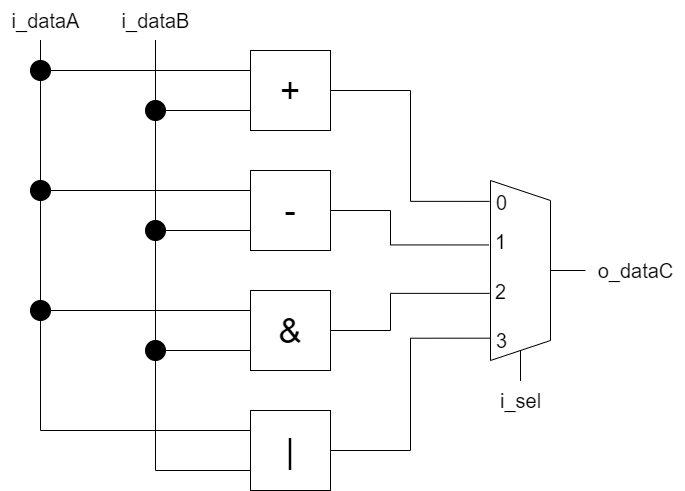

The diagram above was exported from draw.io. Its source (the exported page's mxGraphModel, read from the mxfile embedded in the PNG):
<mxGraphModel dx="1500" dy="746" grid="1" gridSize="10" guides="1" tooltips="1" connect="1" arrows="1" fold="1" page="1" pageScale="1" pageWidth="850" pageHeight="1100" math="0" shadow="0">
  <root>
    <mxCell id="0" />
    <mxCell id="1" parent="0" />
    <mxCell id="NFtHdEqOim7bErwQlUJg-1" value="&lt;font style=&quot;font-size: 35px;&quot;&gt;+&lt;/font&gt;" style="whiteSpace=wrap;html=1;aspect=fixed;" vertex="1" parent="1">
      <mxGeometry x="380" y="230" width="80" height="80" as="geometry" />
    </mxCell>
    <mxCell id="NFtHdEqOim7bErwQlUJg-2" value="&lt;font style=&quot;font-size: 35px;&quot;&gt;-&lt;/font&gt;" style="whiteSpace=wrap;html=1;aspect=fixed;" vertex="1" parent="1">
      <mxGeometry x="380" y="350" width="80" height="80" as="geometry" />
    </mxCell>
    <mxCell id="NFtHdEqOim7bErwQlUJg-3" value="&lt;font style=&quot;font-size: 35px;&quot;&gt;&amp;amp;&lt;/font&gt;" style="whiteSpace=wrap;html=1;aspect=fixed;" vertex="1" parent="1">
      <mxGeometry x="380" y="470" width="80" height="80" as="geometry" />
    </mxCell>
    <mxCell id="NFtHdEqOim7bErwQlUJg-4" value="&lt;font style=&quot;font-size: 35px;&quot;&gt;|&lt;/font&gt;" style="whiteSpace=wrap;html=1;aspect=fixed;" vertex="1" parent="1">
      <mxGeometry x="380" y="590" width="80" height="80" as="geometry" />
    </mxCell>
    <mxCell id="NFtHdEqOim7bErwQlUJg-12" style="edgeStyle=orthogonalEdgeStyle;rounded=0;orthogonalLoop=1;jettySize=auto;html=1;entryX=0;entryY=0.25;entryDx=0;entryDy=0;endArrow=none;endFill=0;" edge="1" parent="1" source="NFtHdEqOim7bErwQlUJg-6" target="NFtHdEqOim7bErwQlUJg-1">
      <mxGeometry relative="1" as="geometry">
        <Array as="points">
          <mxPoint x="170" y="250" />
        </Array>
      </mxGeometry>
    </mxCell>
    <mxCell id="NFtHdEqOim7bErwQlUJg-13" style="edgeStyle=orthogonalEdgeStyle;rounded=0;orthogonalLoop=1;jettySize=auto;html=1;entryX=0;entryY=0.25;entryDx=0;entryDy=0;endArrow=none;endFill=0;" edge="1" parent="1" source="NFtHdEqOim7bErwQlUJg-6" target="NFtHdEqOim7bErwQlUJg-2">
      <mxGeometry relative="1" as="geometry">
        <Array as="points">
          <mxPoint x="170" y="370" />
        </Array>
      </mxGeometry>
    </mxCell>
    <mxCell id="NFtHdEqOim7bErwQlUJg-14" style="edgeStyle=orthogonalEdgeStyle;rounded=0;orthogonalLoop=1;jettySize=auto;html=1;entryX=0;entryY=0.25;entryDx=0;entryDy=0;endArrow=none;endFill=0;" edge="1" parent="1" source="NFtHdEqOim7bErwQlUJg-6" target="NFtHdEqOim7bErwQlUJg-3">
      <mxGeometry relative="1" as="geometry">
        <Array as="points">
          <mxPoint x="170" y="490" />
        </Array>
      </mxGeometry>
    </mxCell>
    <mxCell id="NFtHdEqOim7bErwQlUJg-15" style="edgeStyle=orthogonalEdgeStyle;rounded=0;orthogonalLoop=1;jettySize=auto;html=1;entryX=0;entryY=0.25;entryDx=0;entryDy=0;endArrow=none;endFill=0;" edge="1" parent="1" source="NFtHdEqOim7bErwQlUJg-6" target="NFtHdEqOim7bErwQlUJg-4">
      <mxGeometry relative="1" as="geometry">
        <Array as="points">
          <mxPoint x="170" y="610" />
        </Array>
      </mxGeometry>
    </mxCell>
    <mxCell id="NFtHdEqOim7bErwQlUJg-6" value="&lt;font style=&quot;font-size: 20px;&quot;&gt;i_dataA&lt;/font&gt;" style="text;html=1;align=center;verticalAlign=middle;resizable=0;points=[];autosize=1;strokeColor=none;fillColor=none;" vertex="1" parent="1">
      <mxGeometry x="130" y="180" width="90" height="40" as="geometry" />
    </mxCell>
    <mxCell id="NFtHdEqOim7bErwQlUJg-8" style="edgeStyle=orthogonalEdgeStyle;rounded=0;orthogonalLoop=1;jettySize=auto;html=1;entryX=0;entryY=0.75;entryDx=0;entryDy=0;endArrow=none;endFill=0;" edge="1" parent="1" source="NFtHdEqOim7bErwQlUJg-7" target="NFtHdEqOim7bErwQlUJg-1">
      <mxGeometry relative="1" as="geometry">
        <Array as="points">
          <mxPoint x="285" y="290" />
        </Array>
      </mxGeometry>
    </mxCell>
    <mxCell id="NFtHdEqOim7bErwQlUJg-9" style="edgeStyle=orthogonalEdgeStyle;rounded=0;orthogonalLoop=1;jettySize=auto;html=1;entryX=0;entryY=0.75;entryDx=0;entryDy=0;endArrow=none;endFill=0;" edge="1" parent="1" source="NFtHdEqOim7bErwQlUJg-7" target="NFtHdEqOim7bErwQlUJg-2">
      <mxGeometry relative="1" as="geometry">
        <Array as="points">
          <mxPoint x="285" y="410" />
        </Array>
      </mxGeometry>
    </mxCell>
    <mxCell id="NFtHdEqOim7bErwQlUJg-10" style="edgeStyle=orthogonalEdgeStyle;rounded=0;orthogonalLoop=1;jettySize=auto;html=1;entryX=0;entryY=0.75;entryDx=0;entryDy=0;endArrow=none;endFill=0;" edge="1" parent="1" source="NFtHdEqOim7bErwQlUJg-7" target="NFtHdEqOim7bErwQlUJg-3">
      <mxGeometry relative="1" as="geometry">
        <Array as="points">
          <mxPoint x="285" y="530" />
        </Array>
      </mxGeometry>
    </mxCell>
    <mxCell id="NFtHdEqOim7bErwQlUJg-11" style="edgeStyle=orthogonalEdgeStyle;rounded=0;orthogonalLoop=1;jettySize=auto;html=1;entryX=0;entryY=0.75;entryDx=0;entryDy=0;endArrow=none;endFill=0;" edge="1" parent="1" source="NFtHdEqOim7bErwQlUJg-7" target="NFtHdEqOim7bErwQlUJg-4">
      <mxGeometry relative="1" as="geometry">
        <Array as="points">
          <mxPoint x="285" y="650" />
        </Array>
      </mxGeometry>
    </mxCell>
    <mxCell id="NFtHdEqOim7bErwQlUJg-7" value="&lt;font style=&quot;font-size: 20px;&quot;&gt;i_dataB&lt;/font&gt;" style="text;html=1;align=center;verticalAlign=middle;resizable=0;points=[];autosize=1;strokeColor=none;fillColor=none;" vertex="1" parent="1">
      <mxGeometry x="240" y="180" width="90" height="40" as="geometry" />
    </mxCell>
    <mxCell id="NFtHdEqOim7bErwQlUJg-16" value="" style="ellipse;whiteSpace=wrap;html=1;aspect=fixed;fillColor=#000000;" vertex="1" parent="1">
      <mxGeometry x="275" y="280" width="20" height="20" as="geometry" />
    </mxCell>
    <mxCell id="NFtHdEqOim7bErwQlUJg-17" value="" style="ellipse;whiteSpace=wrap;html=1;aspect=fixed;fillColor=#000000;" vertex="1" parent="1">
      <mxGeometry x="275" y="400" width="20" height="20" as="geometry" />
    </mxCell>
    <mxCell id="NFtHdEqOim7bErwQlUJg-20" value="" style="ellipse;whiteSpace=wrap;html=1;aspect=fixed;fillColor=#000000;" vertex="1" parent="1">
      <mxGeometry x="275" y="520" width="20" height="20" as="geometry" />
    </mxCell>
    <mxCell id="NFtHdEqOim7bErwQlUJg-21" value="" style="ellipse;whiteSpace=wrap;html=1;aspect=fixed;fillColor=#000000;" vertex="1" parent="1">
      <mxGeometry x="160" y="240" width="20" height="20" as="geometry" />
    </mxCell>
    <mxCell id="NFtHdEqOim7bErwQlUJg-22" value="" style="ellipse;whiteSpace=wrap;html=1;aspect=fixed;fillColor=#000000;" vertex="1" parent="1">
      <mxGeometry x="160" y="360" width="20" height="20" as="geometry" />
    </mxCell>
    <mxCell id="NFtHdEqOim7bErwQlUJg-23" value="" style="ellipse;whiteSpace=wrap;html=1;aspect=fixed;fillColor=#000000;" vertex="1" parent="1">
      <mxGeometry x="160" y="480" width="20" height="20" as="geometry" />
    </mxCell>
    <mxCell id="NFtHdEqOim7bErwQlUJg-32" style="edgeStyle=orthogonalEdgeStyle;rounded=0;orthogonalLoop=1;jettySize=auto;html=1;exitX=0.5;exitY=0;exitDx=0;exitDy=0;endArrow=none;endFill=0;" edge="1" parent="1" source="NFtHdEqOim7bErwQlUJg-25" target="NFtHdEqOim7bErwQlUJg-31">
      <mxGeometry relative="1" as="geometry" />
    </mxCell>
    <mxCell id="NFtHdEqOim7bErwQlUJg-25" value="" style="shape=trapezoid;perimeter=trapezoidPerimeter;whiteSpace=wrap;html=1;fixedSize=1;rotation=90;" vertex="1" parent="1">
      <mxGeometry x="560" y="420" width="180" height="60" as="geometry" />
    </mxCell>
    <mxCell id="NFtHdEqOim7bErwQlUJg-27" style="edgeStyle=orthogonalEdgeStyle;rounded=0;orthogonalLoop=1;jettySize=auto;html=1;exitX=1;exitY=0.5;exitDx=0;exitDy=0;entryX=0.116;entryY=1.015;entryDx=0;entryDy=0;entryPerimeter=0;endArrow=none;endFill=0;" edge="1" parent="1" source="NFtHdEqOim7bErwQlUJg-1" target="NFtHdEqOim7bErwQlUJg-25">
      <mxGeometry relative="1" as="geometry" />
    </mxCell>
    <mxCell id="NFtHdEqOim7bErwQlUJg-35" value="0" style="edgeLabel;html=1;align=center;verticalAlign=middle;resizable=0;points=[];fontSize=20;" vertex="1" connectable="0" parent="NFtHdEqOim7bErwQlUJg-27">
      <mxGeometry x="0.1802" relative="1" as="geometry">
        <mxPoint x="90" y="31" as="offset" />
      </mxGeometry>
    </mxCell>
    <mxCell id="NFtHdEqOim7bErwQlUJg-28" style="edgeStyle=orthogonalEdgeStyle;rounded=0;orthogonalLoop=1;jettySize=auto;html=1;exitX=1;exitY=0.5;exitDx=0;exitDy=0;entryX=0.358;entryY=1.03;entryDx=0;entryDy=0;entryPerimeter=0;endArrow=none;endFill=0;" edge="1" parent="1" source="NFtHdEqOim7bErwQlUJg-2" target="NFtHdEqOim7bErwQlUJg-25">
      <mxGeometry relative="1" as="geometry">
        <Array as="points">
          <mxPoint x="520" y="390" />
          <mxPoint x="520" y="424" />
        </Array>
      </mxGeometry>
    </mxCell>
    <mxCell id="NFtHdEqOim7bErwQlUJg-36" value="1" style="edgeLabel;html=1;align=center;verticalAlign=middle;resizable=0;points=[];fontSize=20;" vertex="1" connectable="0" parent="NFtHdEqOim7bErwQlUJg-28">
      <mxGeometry x="0.5917" y="-4" relative="1" as="geometry">
        <mxPoint x="51" y="-8" as="offset" />
      </mxGeometry>
    </mxCell>
    <mxCell id="NFtHdEqOim7bErwQlUJg-29" style="edgeStyle=orthogonalEdgeStyle;rounded=0;orthogonalLoop=1;jettySize=auto;html=1;exitX=1;exitY=0.5;exitDx=0;exitDy=0;entryX=0.627;entryY=1.015;entryDx=0;entryDy=0;entryPerimeter=0;endArrow=none;endFill=0;" edge="1" parent="1" source="NFtHdEqOim7bErwQlUJg-3" target="NFtHdEqOim7bErwQlUJg-25">
      <mxGeometry relative="1" as="geometry">
        <Array as="points">
          <mxPoint x="520" y="510" />
          <mxPoint x="520" y="473" />
        </Array>
      </mxGeometry>
    </mxCell>
    <mxCell id="NFtHdEqOim7bErwQlUJg-37" value="&lt;font style=&quot;font-size: 20px;&quot;&gt;2&lt;/font&gt;" style="edgeLabel;html=1;align=center;verticalAlign=middle;resizable=0;points=[];" vertex="1" connectable="0" parent="NFtHdEqOim7bErwQlUJg-29">
      <mxGeometry x="0.2061" relative="1" as="geometry">
        <mxPoint x="88" y="-3" as="offset" />
      </mxGeometry>
    </mxCell>
    <mxCell id="NFtHdEqOim7bErwQlUJg-30" style="edgeStyle=orthogonalEdgeStyle;rounded=0;orthogonalLoop=1;jettySize=auto;html=1;exitX=1;exitY=0.5;exitDx=0;exitDy=0;entryX=0.876;entryY=0.999;entryDx=0;entryDy=0;entryPerimeter=0;endArrow=none;endFill=0;" edge="1" parent="1" source="NFtHdEqOim7bErwQlUJg-4" target="NFtHdEqOim7bErwQlUJg-25">
      <mxGeometry relative="1" as="geometry" />
    </mxCell>
    <mxCell id="NFtHdEqOim7bErwQlUJg-38" value="&lt;font style=&quot;font-size: 20px;&quot;&gt;3&lt;/font&gt;" style="edgeLabel;html=1;align=center;verticalAlign=middle;resizable=0;points=[];" vertex="1" connectable="0" parent="NFtHdEqOim7bErwQlUJg-30">
      <mxGeometry x="0.6459" y="-2" relative="1" as="geometry">
        <mxPoint x="58" as="offset" />
      </mxGeometry>
    </mxCell>
    <mxCell id="NFtHdEqOim7bErwQlUJg-31" value="&lt;font style=&quot;font-size: 20px;&quot;&gt;o_dataC&lt;/font&gt;" style="text;html=1;align=center;verticalAlign=middle;resizable=0;points=[];autosize=1;strokeColor=none;fillColor=none;" vertex="1" parent="1">
      <mxGeometry x="715" y="430" width="100" height="40" as="geometry" />
    </mxCell>
    <mxCell id="NFtHdEqOim7bErwQlUJg-34" style="edgeStyle=orthogonalEdgeStyle;rounded=0;orthogonalLoop=1;jettySize=auto;html=1;entryX=1;entryY=0.5;entryDx=0;entryDy=0;endArrow=none;endFill=0;" edge="1" parent="1" source="NFtHdEqOim7bErwQlUJg-33" target="NFtHdEqOim7bErwQlUJg-25">
      <mxGeometry relative="1" as="geometry" />
    </mxCell>
    <mxCell id="NFtHdEqOim7bErwQlUJg-33" value="&lt;font style=&quot;font-size: 20px;&quot;&gt;i_sel&lt;/font&gt;" style="text;html=1;align=center;verticalAlign=middle;resizable=0;points=[];autosize=1;strokeColor=none;fillColor=none;" vertex="1" parent="1">
      <mxGeometry x="620" y="560" width="60" height="40" as="geometry" />
    </mxCell>
  </root>
</mxGraphModel>